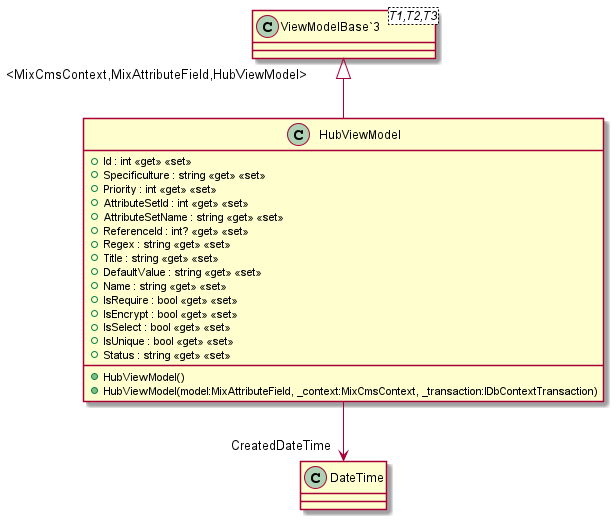

The diagram above was rendered by PlantUML. Its source (embedded in the PNG):
@startuml
class HubViewModel {
    + Id : int <<get>> <<set>>
    + Specificulture : string <<get>> <<set>>
    + Priority : int <<get>> <<set>>
    + AttributeSetId : int <<get>> <<set>>
    + AttributeSetName : string <<get>> <<set>>
    + ReferenceId : int? <<get>> <<set>>
    + Regex : string <<get>> <<set>>
    + Title : string <<get>> <<set>>
    + DefaultValue : string <<get>> <<set>>
    + Name : string <<get>> <<set>>
    + IsRequire : bool <<get>> <<set>>
    + IsEncrypt : bool <<get>> <<set>>
    + IsSelect : bool <<get>> <<set>>
    + IsUnique : bool <<get>> <<set>>
    + Status : string <<get>> <<set>>
    + HubViewModel()
    + HubViewModel(model:MixAttributeField, _context:MixCmsContext, _transaction:IDbContextTransaction)
}
class "ViewModelBase`3"<T1,T2,T3> {
}
"ViewModelBase`3" "<MixCmsContext,MixAttributeField,HubViewModel>" <|-- HubViewModel
HubViewModel --> "CreatedDateTime" DateTime
@enduml